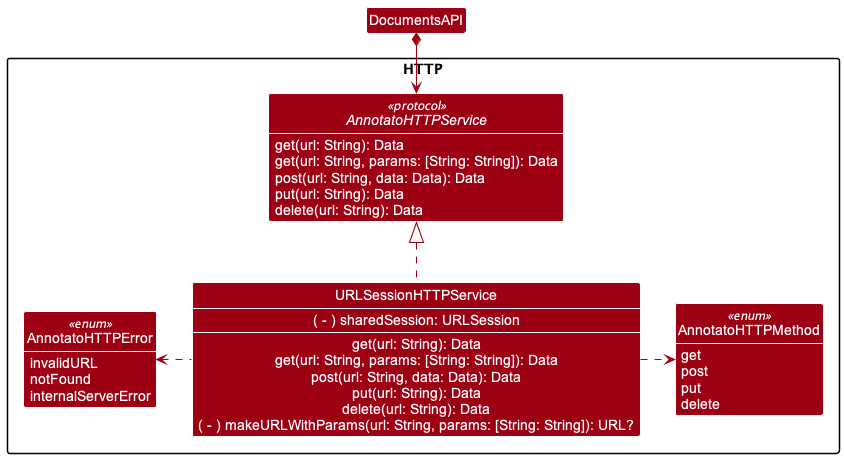

The diagram above was rendered by PlantUML. Its source (embedded in the PNG):
@startuml
!include style.puml
skinparam arrowThickness 1.1
skinparam arrowColor ENTITY_COLOR
skinparam classBackgroundColor ENTITY_COLOR

Package "HTTP" {
    Interface AnnotatoHTTPService <<protocol>> {
        get(url: String): Data
        get(url: String, params: [String: String]): Data
        post(url: String, data: Data): Data
        put(url: String): Data
        delete(url: String): Data
    }

    Class URLSessionHTTPService {
        ( - ) sharedSession: URLSession
        --
        get(url: String): Data
        get(url: String, params: [String: String]): Data
        post(url: String, data: Data): Data
        put(url: String): Data
        delete(url: String): Data
        ( - ) makeURLWithParams(url: String, params: [String: String]): URL?
    }

    Enum AnnotatoHTTPError <<enum>> {
        invalidURL
        notFound
        internalServerError
    }

    Enum AnnotatoHTTPMethod <<enum>> {
        get
        post
        put
        delete
    }
}

URLSessionHTTPService .up.|> AnnotatoHTTPService
URLSessionHTTPService .left.> AnnotatoHTTPError
URLSessionHTTPService .right.> AnnotatoHTTPMethod

DocumentsAPI *-down-> AnnotatoHTTPService

@enduml